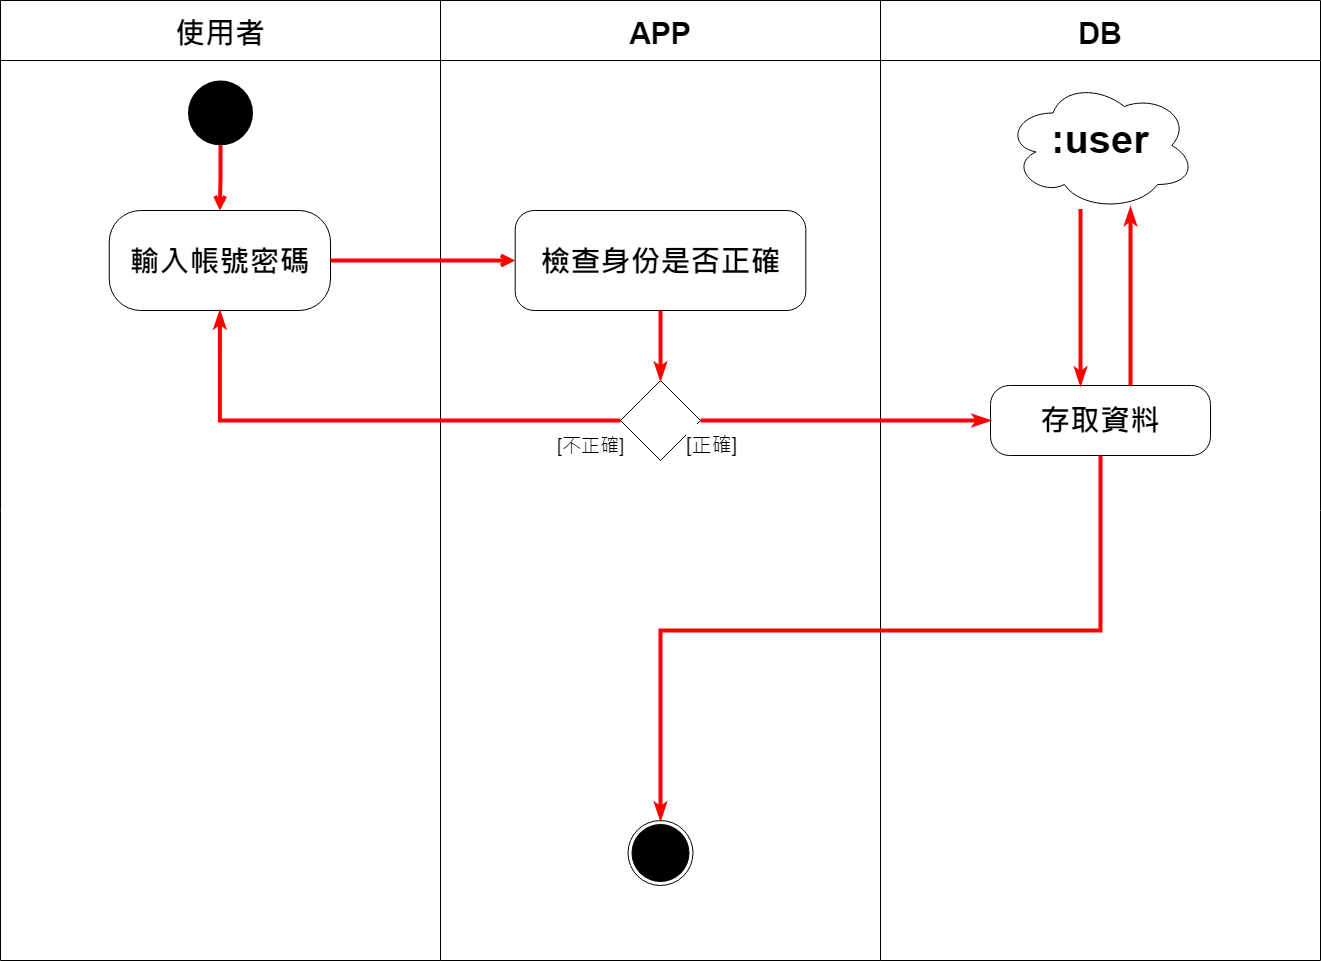

The diagram above was exported from draw.io. Its source (the exported page's mxGraphModel, read from the mxfile embedded in the PNG):
<mxGraphModel dx="2037" dy="394" grid="1" gridSize="10" guides="1" tooltips="1" connect="1" arrows="1" fold="1" page="1" pageScale="1" pageWidth="1169" pageHeight="827" math="0" shadow="0">
  <root>
    <mxCell id="B-ja5lsYzXG6IYc0StDX-0" />
    <mxCell id="B-ja5lsYzXG6IYc0StDX-1" parent="B-ja5lsYzXG6IYc0StDX-0" />
    <mxCell id="B-ja5lsYzXG6IYc0StDX-4" value="DB" style="swimlane;startSize=60;fontSize=30;" parent="B-ja5lsYzXG6IYc0StDX-1" vertex="1">
      <mxGeometry x="680" y="70" width="440" height="960" as="geometry" />
    </mxCell>
    <mxCell id="cfz2wDTxwZKTrQkV2EPq-13" value="&lt;b style=&quot;line-height: 190%&quot;&gt;存取資料&lt;/b&gt;" style="whiteSpace=wrap;html=1;rounded=1;dashed=0;fontSize=30;verticalAlign=top;fillColor=none;arcSize=27;" parent="B-ja5lsYzXG6IYc0StDX-4" vertex="1">
      <mxGeometry x="110" y="385" width="220.01" height="70" as="geometry" />
    </mxCell>
    <mxCell id="cfz2wDTxwZKTrQkV2EPq-20" style="edgeStyle=orthogonalEdgeStyle;rounded=0;orthogonalLoop=1;jettySize=auto;html=1;fontSize=30;endArrow=classicThin;endFill=1;strokeColor=#FF0000;strokeWidth=4;" parent="B-ja5lsYzXG6IYc0StDX-4" source="cfz2wDTxwZKTrQkV2EPq-18" edge="1">
      <mxGeometry relative="1" as="geometry">
        <mxPoint x="200" y="385" as="targetPoint" />
        <Array as="points">
          <mxPoint x="200" y="385" />
        </Array>
      </mxGeometry>
    </mxCell>
    <mxCell id="cfz2wDTxwZKTrQkV2EPq-18" value="&lt;p style=&quot;line-height: 30%&quot;&gt;&lt;b style=&quot;line-height: 140%&quot;&gt;&lt;font style=&quot;line-height: 114% ; font-size: 40px&quot;&gt;:user&lt;/font&gt;&lt;/b&gt;&lt;/p&gt;" style="ellipse;shape=cloud;whiteSpace=wrap;html=1;rounded=1;dashed=0;fontSize=30;verticalAlign=top;fillColor=none;arcSize=0;" parent="B-ja5lsYzXG6IYc0StDX-4" vertex="1">
      <mxGeometry x="125" y="80" width="190" height="130" as="geometry" />
    </mxCell>
    <mxCell id="cfz2wDTxwZKTrQkV2EPq-19" value="" style="edgeStyle=orthogonalEdgeStyle;rounded=0;orthogonalLoop=1;jettySize=auto;html=1;fontSize=30;endArrow=classicThin;endFill=1;strokeColor=#FF0000;strokeWidth=4;" parent="B-ja5lsYzXG6IYc0StDX-4" source="cfz2wDTxwZKTrQkV2EPq-13" target="cfz2wDTxwZKTrQkV2EPq-18" edge="1">
      <mxGeometry relative="1" as="geometry">
        <Array as="points">
          <mxPoint x="250" y="300" />
          <mxPoint x="250" y="300" />
        </Array>
      </mxGeometry>
    </mxCell>
    <mxCell id="B-ja5lsYzXG6IYc0StDX-3" value="APP" style="swimlane;startSize=60;fontSize=30;" parent="B-ja5lsYzXG6IYc0StDX-1" vertex="1">
      <mxGeometry x="240" y="70" width="440" height="960" as="geometry" />
    </mxCell>
    <mxCell id="cfz2wDTxwZKTrQkV2EPq-4" value="&lt;p style=&quot;line-height: 100%&quot;&gt;&lt;span style=&quot;line-height: 80%&quot;&gt;&lt;b&gt;檢查身份&lt;/b&gt;&lt;/span&gt;&lt;span style=&quot;line-height: 80%&quot;&gt;&lt;b&gt;是否正確&lt;/b&gt;&lt;/span&gt;&lt;/p&gt;" style="rounded=1;whiteSpace=wrap;html=1;dashed=0;fontSize=30;verticalAlign=top;arcSize=19;" parent="B-ja5lsYzXG6IYc0StDX-3" vertex="1">
      <mxGeometry x="74.69" y="210" width="290.63" height="100" as="geometry" />
    </mxCell>
    <mxCell id="cfz2wDTxwZKTrQkV2EPq-7" value="" style="rhombus;whiteSpace=wrap;html=1;rounded=1;dashed=0;fontSize=30;verticalAlign=top;arcSize=0;fillColor=none;" parent="B-ja5lsYzXG6IYc0StDX-3" vertex="1">
      <mxGeometry x="180.005" y="380" width="80" height="80" as="geometry" />
    </mxCell>
    <mxCell id="cfz2wDTxwZKTrQkV2EPq-8" value="" style="edgeStyle=orthogonalEdgeStyle;rounded=0;orthogonalLoop=1;jettySize=auto;html=1;fontSize=30;endArrow=classicThin;endFill=1;strokeColor=#FF0000;strokeWidth=4;" parent="B-ja5lsYzXG6IYc0StDX-3" source="cfz2wDTxwZKTrQkV2EPq-4" target="cfz2wDTxwZKTrQkV2EPq-7" edge="1">
      <mxGeometry relative="1" as="geometry" />
    </mxCell>
    <mxCell id="cfz2wDTxwZKTrQkV2EPq-16" value="" style="ellipse;html=1;shape=endState;fillColor=#000000;strokeColor=#000000;fontSize=30;" parent="B-ja5lsYzXG6IYc0StDX-3" vertex="1">
      <mxGeometry x="187.5" y="820" width="65" height="65" as="geometry" />
    </mxCell>
    <mxCell id="B-ja5lsYzXG6IYc0StDX-2" value="使用者" style="swimlane;startSize=60;fontSize=30;" parent="B-ja5lsYzXG6IYc0StDX-1" vertex="1">
      <mxGeometry x="-200" y="70" width="440" height="960" as="geometry" />
    </mxCell>
    <mxCell id="cfz2wDTxwZKTrQkV2EPq-3" style="edgeStyle=orthogonalEdgeStyle;rounded=0;orthogonalLoop=1;jettySize=auto;html=1;entryX=0.5;entryY=0;entryDx=0;entryDy=0;fontSize=30;strokeWidth=4;strokeColor=#FF0000;endArrow=open;endFill=0;" parent="B-ja5lsYzXG6IYc0StDX-2" source="cfz2wDTxwZKTrQkV2EPq-0" target="cfz2wDTxwZKTrQkV2EPq-2" edge="1">
      <mxGeometry relative="1" as="geometry" />
    </mxCell>
    <mxCell id="cfz2wDTxwZKTrQkV2EPq-0" value="" style="ellipse;fillColor=#000000;strokeColor=none;fontSize=30;" parent="B-ja5lsYzXG6IYc0StDX-2" vertex="1">
      <mxGeometry x="187.5" y="80" width="65" height="65" as="geometry" />
    </mxCell>
    <mxCell id="cfz2wDTxwZKTrQkV2EPq-2" value="&lt;div&gt;&lt;b style=&quot;line-height: 300%&quot;&gt;輸入帳號密碼&lt;/b&gt;&lt;/div&gt;" style="html=1;align=center;verticalAlign=top;rounded=1;absoluteArcSize=1;arcSize=63;dashed=0;fontSize=30;" parent="B-ja5lsYzXG6IYc0StDX-2" vertex="1">
      <mxGeometry x="108.75" y="210" width="221.25" height="100" as="geometry" />
    </mxCell>
    <mxCell id="cfz2wDTxwZKTrQkV2EPq-5" value="" style="edgeStyle=orthogonalEdgeStyle;rounded=0;orthogonalLoop=1;jettySize=auto;html=1;fontSize=30;endArrow=open;endFill=0;strokeColor=#FF0000;strokeWidth=4;" parent="B-ja5lsYzXG6IYc0StDX-1" source="cfz2wDTxwZKTrQkV2EPq-2" target="cfz2wDTxwZKTrQkV2EPq-4" edge="1">
      <mxGeometry relative="1" as="geometry" />
    </mxCell>
    <mxCell id="cfz2wDTxwZKTrQkV2EPq-9" style="edgeStyle=orthogonalEdgeStyle;rounded=0;orthogonalLoop=1;jettySize=auto;html=1;entryX=0.5;entryY=1;entryDx=0;entryDy=0;fontSize=30;endArrow=classicThin;endFill=1;strokeColor=#FF0000;strokeWidth=4;" parent="B-ja5lsYzXG6IYc0StDX-1" source="cfz2wDTxwZKTrQkV2EPq-7" target="cfz2wDTxwZKTrQkV2EPq-2" edge="1">
      <mxGeometry relative="1" as="geometry" />
    </mxCell>
    <mxCell id="cfz2wDTxwZKTrQkV2EPq-10" value="&lt;font style=&quot;font-size: 19px&quot;&gt;[不正確]&lt;/font&gt;" style="edgeLabel;html=1;align=center;verticalAlign=middle;resizable=0;points=[];fontSize=30;" parent="cfz2wDTxwZKTrQkV2EPq-9" vertex="1" connectable="0">
      <mxGeometry x="-0.7745" y="-2" relative="1" as="geometry">
        <mxPoint x="27" y="22" as="offset" />
      </mxGeometry>
    </mxCell>
    <mxCell id="cfz2wDTxwZKTrQkV2EPq-14" value="" style="edgeStyle=orthogonalEdgeStyle;rounded=0;orthogonalLoop=1;jettySize=auto;html=1;fontSize=30;endArrow=classicThin;endFill=1;strokeColor=#FF0000;strokeWidth=4;" parent="B-ja5lsYzXG6IYc0StDX-1" source="cfz2wDTxwZKTrQkV2EPq-7" target="cfz2wDTxwZKTrQkV2EPq-13" edge="1">
      <mxGeometry relative="1" as="geometry" />
    </mxCell>
    <mxCell id="cfz2wDTxwZKTrQkV2EPq-15" value="&lt;font style=&quot;font-size: 20px&quot;&gt;[正確]&lt;/font&gt;" style="edgeLabel;html=1;align=center;verticalAlign=middle;resizable=0;points=[];fontSize=30;" parent="cfz2wDTxwZKTrQkV2EPq-14" vertex="1" connectable="0">
      <mxGeometry x="-0.616" y="-3" relative="1" as="geometry">
        <mxPoint x="-46" y="17" as="offset" />
      </mxGeometry>
    </mxCell>
    <mxCell id="cfz2wDTxwZKTrQkV2EPq-17" style="edgeStyle=orthogonalEdgeStyle;rounded=0;orthogonalLoop=1;jettySize=auto;html=1;fontSize=30;endArrow=classicThin;endFill=1;strokeColor=#FF0000;strokeWidth=4;entryX=0.5;entryY=0;entryDx=0;entryDy=0;" parent="B-ja5lsYzXG6IYc0StDX-1" source="cfz2wDTxwZKTrQkV2EPq-13" target="cfz2wDTxwZKTrQkV2EPq-16" edge="1">
      <mxGeometry relative="1" as="geometry">
        <mxPoint x="510" y="890" as="targetPoint" />
        <Array as="points">
          <mxPoint x="900" y="700" />
          <mxPoint x="460" y="700" />
        </Array>
      </mxGeometry>
    </mxCell>
  </root>
</mxGraphModel>